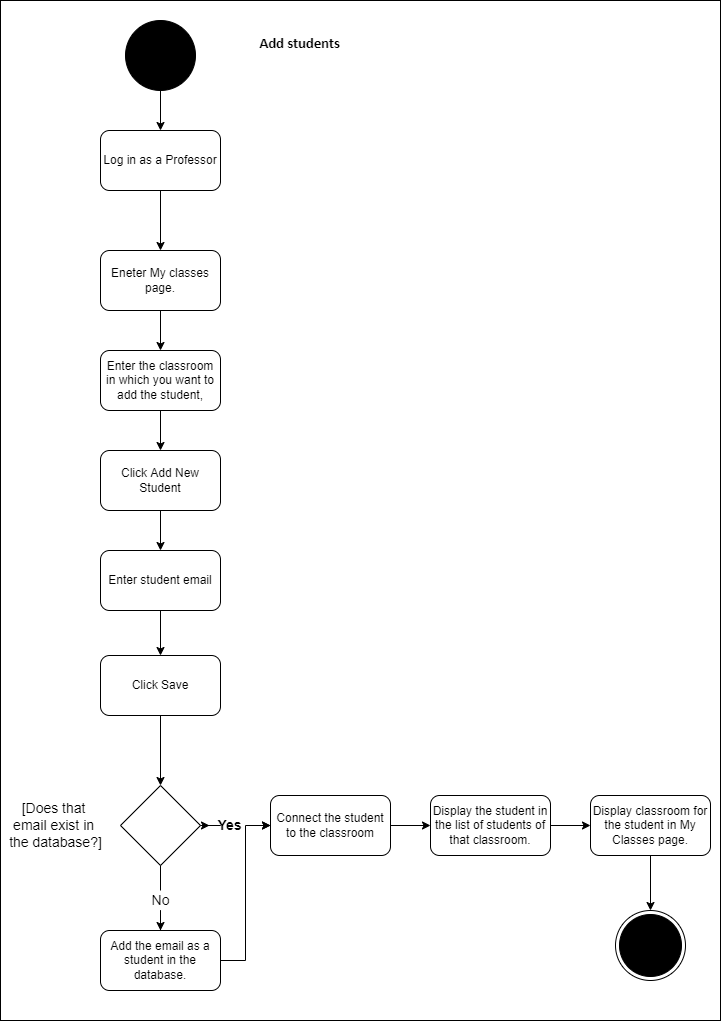

The diagram above was exported from draw.io. Its source (the exported page's mxGraphModel, read from the mxfile embedded in the PNG):
<mxGraphModel dx="1038" dy="579" grid="1" gridSize="10" guides="1" tooltips="1" connect="1" arrows="1" fold="1" page="1" pageScale="1" pageWidth="827" pageHeight="1169" math="0" shadow="0">
  <root>
    <mxCell id="0" />
    <mxCell id="1" parent="0" />
    <mxCell id="Dk_Mlstg5n_mc8XAqfDQ-26" value="" style="whiteSpace=wrap;html=1;" parent="1" vertex="1">
      <mxGeometry x="60" y="40" width="720" height="1020" as="geometry" />
    </mxCell>
    <mxCell id="Dk_Mlstg5n_mc8XAqfDQ-4" style="edgeStyle=orthogonalEdgeStyle;rounded=0;orthogonalLoop=1;jettySize=auto;html=1;entryX=0.5;entryY=0;entryDx=0;entryDy=0;" parent="1" source="-q2rJboeVbPtfG0fMzrw-37" target="-q2rJboeVbPtfG0fMzrw-70" edge="1">
      <mxGeometry relative="1" as="geometry" />
    </mxCell>
    <mxCell id="-q2rJboeVbPtfG0fMzrw-37" value="" style="ellipse;whiteSpace=wrap;html=1;aspect=fixed;fillColor=#000000;" parent="1" vertex="1">
      <mxGeometry x="185" y="60" width="70" height="70" as="geometry" />
    </mxCell>
    <mxCell id="-q2rJboeVbPtfG0fMzrw-40" value="&lt;h1&gt;&lt;span style=&quot;font-size: 11.0pt ; line-height: 107% ; font-family: &amp;#34;calibri&amp;#34; , sans-serif&quot;&gt;Add students&lt;/span&gt;&lt;br&gt;&lt;/h1&gt;" style="text;html=1;align=center;verticalAlign=middle;resizable=0;points=[];autosize=1;strokeColor=none;fillColor=none;" parent="1" vertex="1">
      <mxGeometry x="309" y="50" width="100" height="60" as="geometry" />
    </mxCell>
    <mxCell id="Dk_Mlstg5n_mc8XAqfDQ-6" style="edgeStyle=orthogonalEdgeStyle;rounded=0;orthogonalLoop=1;jettySize=auto;html=1;entryX=0.5;entryY=0;entryDx=0;entryDy=0;" parent="1" source="-q2rJboeVbPtfG0fMzrw-70" target="Dk_Mlstg5n_mc8XAqfDQ-5" edge="1">
      <mxGeometry relative="1" as="geometry" />
    </mxCell>
    <mxCell id="-q2rJboeVbPtfG0fMzrw-70" value="Log in as a Professor" style="rounded=1;whiteSpace=wrap;html=1;fillColor=#FFFFFF;" parent="1" vertex="1">
      <mxGeometry x="160" y="170" width="120" height="60" as="geometry" />
    </mxCell>
    <mxCell id="-q2rJboeVbPtfG0fMzrw-84" value="" style="ellipse;html=1;shape=endState;fillColor=#000000;strokeColor=#000000;" parent="1" vertex="1">
      <mxGeometry x="675" y="950" width="70" height="70" as="geometry" />
    </mxCell>
    <mxCell id="Dk_Mlstg5n_mc8XAqfDQ-156" style="edgeStyle=orthogonalEdgeStyle;rounded=0;orthogonalLoop=1;jettySize=auto;html=1;entryX=0.5;entryY=0;entryDx=0;entryDy=0;" parent="1" source="Dk_Mlstg5n_mc8XAqfDQ-5" target="Dk_Mlstg5n_mc8XAqfDQ-154" edge="1">
      <mxGeometry relative="1" as="geometry" />
    </mxCell>
    <mxCell id="Dk_Mlstg5n_mc8XAqfDQ-5" value="Eneter My classes page." style="rounded=1;whiteSpace=wrap;html=1;" parent="1" vertex="1">
      <mxGeometry x="160" y="290" width="120" height="60" as="geometry" />
    </mxCell>
    <mxCell id="Dk_Mlstg5n_mc8XAqfDQ-15" style="edgeStyle=orthogonalEdgeStyle;rounded=0;orthogonalLoop=1;jettySize=auto;html=1;entryX=0.5;entryY=0;entryDx=0;entryDy=0;" parent="1" edge="1">
      <mxGeometry relative="1" as="geometry">
        <mxPoint x="220" y="750" as="targetPoint" />
      </mxGeometry>
    </mxCell>
    <mxCell id="Dk_Mlstg5n_mc8XAqfDQ-159" style="edgeStyle=orthogonalEdgeStyle;rounded=0;orthogonalLoop=1;jettySize=auto;html=1;entryX=0.5;entryY=0;entryDx=0;entryDy=0;" parent="1" source="Dk_Mlstg5n_mc8XAqfDQ-154" target="Dk_Mlstg5n_mc8XAqfDQ-157" edge="1">
      <mxGeometry relative="1" as="geometry" />
    </mxCell>
    <mxCell id="Dk_Mlstg5n_mc8XAqfDQ-154" value="Enter the classroom in which you want to add the student," style="rounded=1;whiteSpace=wrap;html=1;" parent="1" vertex="1">
      <mxGeometry x="160" y="390" width="120" height="60" as="geometry" />
    </mxCell>
    <mxCell id="Dk_Mlstg5n_mc8XAqfDQ-160" style="edgeStyle=orthogonalEdgeStyle;rounded=0;orthogonalLoop=1;jettySize=auto;html=1;entryX=0.5;entryY=0;entryDx=0;entryDy=0;" parent="1" source="Dk_Mlstg5n_mc8XAqfDQ-157" target="Dk_Mlstg5n_mc8XAqfDQ-158" edge="1">
      <mxGeometry relative="1" as="geometry" />
    </mxCell>
    <mxCell id="Dk_Mlstg5n_mc8XAqfDQ-157" value="Click Add New Student" style="rounded=1;whiteSpace=wrap;html=1;" parent="1" vertex="1">
      <mxGeometry x="160" y="490" width="120" height="60" as="geometry" />
    </mxCell>
    <mxCell id="Dk_Mlstg5n_mc8XAqfDQ-162" style="edgeStyle=orthogonalEdgeStyle;rounded=0;orthogonalLoop=1;jettySize=auto;html=1;entryX=0.5;entryY=0;entryDx=0;entryDy=0;" parent="1" source="Dk_Mlstg5n_mc8XAqfDQ-158" target="Dk_Mlstg5n_mc8XAqfDQ-161" edge="1">
      <mxGeometry relative="1" as="geometry" />
    </mxCell>
    <mxCell id="Dk_Mlstg5n_mc8XAqfDQ-158" value="Enter student email" style="rounded=1;whiteSpace=wrap;html=1;" parent="1" vertex="1">
      <mxGeometry x="160" y="590" width="120" height="60" as="geometry" />
    </mxCell>
    <mxCell id="alSQUVUneKyBG-iL7aLv-2" style="edgeStyle=orthogonalEdgeStyle;rounded=0;orthogonalLoop=1;jettySize=auto;html=1;entryX=0.5;entryY=0;entryDx=0;entryDy=0;" parent="1" source="Dk_Mlstg5n_mc8XAqfDQ-161" target="alSQUVUneKyBG-iL7aLv-1" edge="1">
      <mxGeometry relative="1" as="geometry" />
    </mxCell>
    <mxCell id="Dk_Mlstg5n_mc8XAqfDQ-161" value="Click Save" style="rounded=1;whiteSpace=wrap;html=1;" parent="1" vertex="1">
      <mxGeometry x="160" y="695" width="120" height="60" as="geometry" />
    </mxCell>
    <mxCell id="Dk_Mlstg5n_mc8XAqfDQ-172" style="edgeStyle=orthogonalEdgeStyle;rounded=0;orthogonalLoop=1;jettySize=auto;html=1;entryX=0;entryY=0.5;entryDx=0;entryDy=0;" parent="1" source="Dk_Mlstg5n_mc8XAqfDQ-166" target="Dk_Mlstg5n_mc8XAqfDQ-171" edge="1">
      <mxGeometry relative="1" as="geometry" />
    </mxCell>
    <mxCell id="Dk_Mlstg5n_mc8XAqfDQ-166" value="Connect the student to the classroom" style="rounded=1;whiteSpace=wrap;html=1;" parent="1" vertex="1">
      <mxGeometry x="330" y="835" width="120" height="60" as="geometry" />
    </mxCell>
    <mxCell id="alSQUVUneKyBG-iL7aLv-7" style="edgeStyle=orthogonalEdgeStyle;rounded=0;orthogonalLoop=1;jettySize=auto;html=1;entryX=0;entryY=0.5;entryDx=0;entryDy=0;" parent="1" source="Dk_Mlstg5n_mc8XAqfDQ-168" target="Dk_Mlstg5n_mc8XAqfDQ-166" edge="1">
      <mxGeometry relative="1" as="geometry" />
    </mxCell>
    <mxCell id="Dk_Mlstg5n_mc8XAqfDQ-168" value="Add the email as a student in the database." style="rounded=1;whiteSpace=wrap;html=1;" parent="1" vertex="1">
      <mxGeometry x="160" y="970" width="120" height="60" as="geometry" />
    </mxCell>
    <mxCell id="Dk_Mlstg5n_mc8XAqfDQ-174" style="edgeStyle=orthogonalEdgeStyle;rounded=0;orthogonalLoop=1;jettySize=auto;html=1;entryX=0;entryY=0.5;entryDx=0;entryDy=0;" parent="1" source="Dk_Mlstg5n_mc8XAqfDQ-171" target="Dk_Mlstg5n_mc8XAqfDQ-173" edge="1">
      <mxGeometry relative="1" as="geometry" />
    </mxCell>
    <mxCell id="Dk_Mlstg5n_mc8XAqfDQ-171" value="Display the student in the list of students of that classroom." style="rounded=1;whiteSpace=wrap;html=1;" parent="1" vertex="1">
      <mxGeometry x="490" y="835" width="120" height="60" as="geometry" />
    </mxCell>
    <mxCell id="Dk_Mlstg5n_mc8XAqfDQ-175" style="edgeStyle=orthogonalEdgeStyle;rounded=0;orthogonalLoop=1;jettySize=auto;html=1;entryX=0.5;entryY=0;entryDx=0;entryDy=0;" parent="1" source="Dk_Mlstg5n_mc8XAqfDQ-173" target="-q2rJboeVbPtfG0fMzrw-84" edge="1">
      <mxGeometry relative="1" as="geometry" />
    </mxCell>
    <mxCell id="Dk_Mlstg5n_mc8XAqfDQ-173" value="Display classroom for the student in My Classes page." style="rounded=1;whiteSpace=wrap;html=1;" parent="1" vertex="1">
      <mxGeometry x="650" y="835" width="120" height="60" as="geometry" />
    </mxCell>
    <mxCell id="alSQUVUneKyBG-iL7aLv-3" style="edgeStyle=orthogonalEdgeStyle;rounded=0;orthogonalLoop=1;jettySize=auto;html=1;entryX=0.5;entryY=0;entryDx=0;entryDy=0;startArrow=none;" parent="1" source="alSQUVUneKyBG-iL7aLv-12" target="Dk_Mlstg5n_mc8XAqfDQ-168" edge="1">
      <mxGeometry relative="1" as="geometry" />
    </mxCell>
    <mxCell id="bNmV3X_lClKu0zbMGVpw-3" style="edgeStyle=orthogonalEdgeStyle;rounded=0;orthogonalLoop=1;jettySize=auto;html=1;entryX=0;entryY=0.5;entryDx=0;entryDy=0;startArrow=none;" edge="1" parent="1" source="Dk_Mlstg5n_mc8XAqfDQ-165" target="Dk_Mlstg5n_mc8XAqfDQ-166">
      <mxGeometry relative="1" as="geometry" />
    </mxCell>
    <mxCell id="bNmV3X_lClKu0zbMGVpw-5" style="edgeStyle=orthogonalEdgeStyle;rounded=0;orthogonalLoop=1;jettySize=auto;html=1;exitX=1;exitY=0.5;exitDx=0;exitDy=0;" edge="1" parent="1" source="alSQUVUneKyBG-iL7aLv-1" target="Dk_Mlstg5n_mc8XAqfDQ-165">
      <mxGeometry relative="1" as="geometry" />
    </mxCell>
    <mxCell id="alSQUVUneKyBG-iL7aLv-1" value="" style="rhombus;whiteSpace=wrap;html=1;" parent="1" vertex="1">
      <mxGeometry x="180" y="825" width="80" height="80" as="geometry" />
    </mxCell>
    <mxCell id="alSQUVUneKyBG-iL7aLv-8" value="&lt;font style=&quot;font-size: 14px&quot;&gt;[&lt;span&gt;Does that &lt;br&gt;email exist in &lt;br&gt;the database?]&lt;/span&gt;&lt;/font&gt;" style="text;html=1;align=center;verticalAlign=middle;resizable=0;points=[];autosize=1;strokeColor=none;fillColor=none;" parent="1" vertex="1">
      <mxGeometry x="60" y="840" width="110" height="50" as="geometry" />
    </mxCell>
    <mxCell id="alSQUVUneKyBG-iL7aLv-12" value="No" style="text;html=1;align=center;verticalAlign=middle;resizable=0;points=[];autosize=1;strokeColor=none;fillColor=none;fontSize=14;" parent="1" vertex="1">
      <mxGeometry x="205" y="930" width="30" height="20" as="geometry" />
    </mxCell>
    <mxCell id="alSQUVUneKyBG-iL7aLv-13" value="" style="edgeStyle=orthogonalEdgeStyle;rounded=0;orthogonalLoop=1;jettySize=auto;html=1;entryX=0.5;entryY=0;entryDx=0;entryDy=0;endArrow=none;" parent="1" source="alSQUVUneKyBG-iL7aLv-1" target="alSQUVUneKyBG-iL7aLv-12" edge="1">
      <mxGeometry relative="1" as="geometry">
        <mxPoint x="220" y="905" as="sourcePoint" />
        <mxPoint x="220" y="970" as="targetPoint" />
      </mxGeometry>
    </mxCell>
    <mxCell id="Dk_Mlstg5n_mc8XAqfDQ-165" value="&lt;font style=&quot;font-size: 14px&quot;&gt;&lt;b&gt;Yes&lt;/b&gt;&lt;/font&gt;" style="text;html=1;align=center;verticalAlign=middle;resizable=0;points=[];autosize=1;strokeColor=none;fillColor=none;" parent="1" vertex="1">
      <mxGeometry x="269" y="855" width="40" height="20" as="geometry" />
    </mxCell>
  </root>
</mxGraphModel>